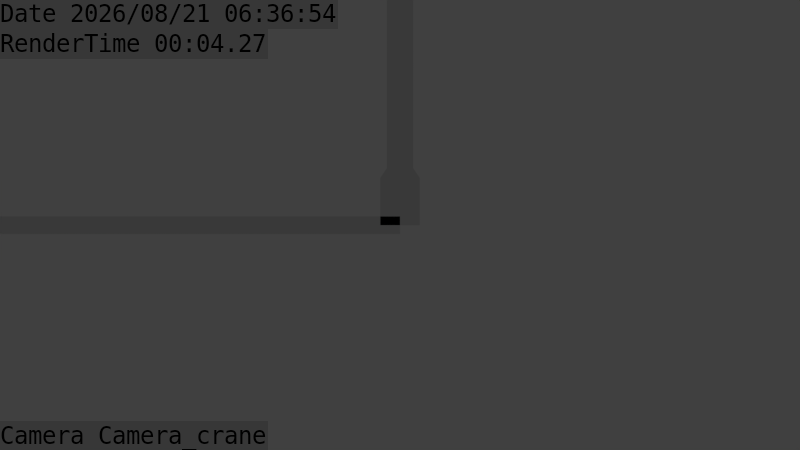 # Source: building_tiles.blend  (saved by Blender 2.73.0; exported with 4.5.12 LTS)
import bpy
from mathutils import Matrix  # noqa: F401  (used for matrix-valued properties, if any)

bpy.ops.wm.read_factory_settings(use_empty=True)
scene = bpy.context.scene
scene.name = 'Scene'

# ---- collections
col_collection_3 = bpy.data.collections.new('Collection 3'); scene.collection.children.link(col_collection_3)
col_collection_6 = bpy.data.collections.new('Collection 6'); scene.collection.children.link(col_collection_6)
col_collection_6.hide_render = True
col_collection_6.hide_viewport = True
col_collection_8 = bpy.data.collections.new('Collection 8'); scene.collection.children.link(col_collection_8)
col_collection_8.hide_render = True
col_collection_8.hide_viewport = True
col_collection_9 = bpy.data.collections.new('Collection 9'); scene.collection.children.link(col_collection_9)
col_collection_9.hide_render = True
col_collection_9.hide_viewport = True
col_collection_12 = bpy.data.collections.new('Collection 12'); scene.collection.children.link(col_collection_12)
col_collection_13 = bpy.data.collections.new('Collection 13'); scene.collection.children.link(col_collection_13)
col_collection_13.hide_render = True
col_collection_13.hide_viewport = True
col_collection_14 = bpy.data.collections.new('Collection 14'); scene.collection.children.link(col_collection_14)
col_collection_14.hide_render = True
col_collection_14.hide_viewport = True
col_collection_15 = bpy.data.collections.new('Collection 15'); scene.collection.children.link(col_collection_15)
col_collection_15.hide_render = True
col_collection_15.hide_viewport = True
col_collection_16 = bpy.data.collections.new('Collection 16'); scene.collection.children.link(col_collection_16)
col_collection_16.hide_render = True
col_collection_16.hide_viewport = True
col_collection_17 = bpy.data.collections.new('Collection 17'); scene.collection.children.link(col_collection_17)
col_collection_17.hide_render = True
col_collection_17.hide_viewport = True

# ---- world
world_world = bpy.data.worlds.new('World'); scene.world = world_world
world_world.color = (0.05088, 0.05088, 0.05088)
world_world.use_sun_shadow = False
world_world.sun_shadow_jitter_overblur = 0.0
world_world.cycles.sampling_method = 'MANUAL'
world_world.cycles.sample_map_resolution = 256

# ---- cameras
cam_camera_dolly = bpy.data.cameras.new('Camera_dolly')
cam_camera_dolly.passepartout_alpha = 0.2
cam_camera_dolly.clip_end = 100.0
cam_camera_dolly.lens = 35.0
cam_camera_dolly.sensor_width = 32.0
cam_camera_dolly.sensor_height = 18.0
cam_camera_dolly.display_size = 2.0
cam_camera_dolly.dof.focus_distance = 0.0
cam_camera_dolly.dof.aperture_fstop = 128.0
cam_camera_crane = bpy.data.cameras.new('Camera_crane')
cam_camera_crane.passepartout_alpha = 0.2
cam_camera_crane.clip_end = 100.0
cam_camera_crane.lens = 35.0
cam_camera_crane.sensor_width = 32.0
cam_camera_crane.sensor_height = 18.0
cam_camera_crane.display_size = 2.0
cam_camera_crane.dof.focus_distance = 12.7
cam_camera_crane.dof.aperture_fstop = 128.0

# ---- lights
light_sun = bpy.data.lights.new('Sun', 'SUN')
light_sun.transmission_factor = 0.0
light_sun.angle = 0.1993
light_sun.energy = 1.0
light_sun.shadow_buffer_clip_start = 0.5
light_sun.shadow_soft_size = 0.1
light_sun.shadow_cascade_max_distance = 1000.0
light_sun.cycles.use_multiple_importance_sampling = False
light_area_002 = bpy.data.lights.new('Area.002', 'AREA')
light_area_002.color = (0.3814, 0.5183, 1.0)
light_area_002.transmission_factor = 0.0
light_area_002.energy = 3927.0
light_area_002.shadow_buffer_clip_start = 0.5
light_area_002.shadow_soft_size = 0.1
light_area_002.shadow_maximum_resolution = 0.006
light_area_002.use_absolute_resolution = True
light_area_002.size = 0.1
light_area_002.size_y = 0.1
light_area_002.cycles.use_multiple_importance_sampling = False
light_area_001 = bpy.data.lights.new('Area.001', 'AREA')
light_area_001.color = (1.0, 0.9154, 0.402)
light_area_001.transmission_factor = 0.0
light_area_001.energy = 2042.0
light_area_001.shadow_buffer_clip_start = 0.5
light_area_001.shadow_soft_size = 0.1
light_area_001.shadow_maximum_resolution = 0.006
light_area_001.use_absolute_resolution = True
light_area_001.size = 0.1
light_area_001.size_y = 0.1
light_area_001.cycles.use_multiple_importance_sampling = False
light_area = bpy.data.lights.new('Area', 'AREA')
light_area.color = (1.0, 0.9154, 0.402)
light_area.transmission_factor = 0.0
light_area.energy = 3927.0
light_area.shadow_buffer_clip_start = 0.5
light_area.shadow_soft_size = 0.1
light_area.shadow_maximum_resolution = 0.006
light_area.use_absolute_resolution = True
light_area.size = 0.1
light_area.size_y = 0.1
light_area.cycles.use_multiple_importance_sampling = False

# ---- meshes
me_cube_005 = bpy.data.meshes.new('Cube.005')
me_cube_005.from_pydata([(-1.0, -1.0, -0.01), (-1.0, 1.0, -0.01), (1.0, 1.0, -0.01), (1.0, -1.0, -0.01), (-1.0, -1.0, 0.01), (-1.0, 1.0, 0.01), (1.0, 1.0, 0.01), (1.0, -1.0, 0.01)], [], [(4, 5, 1, 0), (5, 6, 2, 1), (6, 7, 3, 2), (7, 4, 0, 3), (0, 1, 2, 3), (7, 6, 5, 4)])
_ca = me_cube_005.color_attributes.new('Col', 'BYTE_COLOR', 'CORNER')
_ca.data.foreach_set('color', [1.0, 1.0, 1.0, 1.0, 1.0, 1.0, 1.0, 1.0, 1.0, 1.0, 1.0, 1.0, 1.0, 1.0, 1.0, 1.0, 1.0, 1.0, 1.0, 1.0, 1.0, 1.0, 1.0, 1.0, 1.0, 1.0, 1.0, 1.0, 1.0, 1.0, 1.0, 1.0, 1.0, 1.0, 1.0, 1.0, 1.0, 1.0, 1.0, 1.0, 1.0, 1.0, 1.0, 1.0, 1.0, 1.0, 1.0, 1.0, 1.0, 1.0, 1.0, 1.0, 1.0, 1.0, 1.0, 1.0, 1.0, 1.0, 1.0, 1.0, 1.0, 1.0, 1.0, 1.0, 1.0, 1.0, 1.0, 1.0, 1.0, 1.0, 1.0, 1.0, 1.0, 1.0, 1.0, 1.0, 1.0, 1.0, 1.0, 1.0, 1.0, 1.0, 1.0, 1.0, 1.0, 1.0, 1.0, 1.0, 1.0, 1.0, 1.0, 1.0, 1.0, 1.0, 1.0, 1.0])
me_cube_005.use_remesh_preserve_volume = False
me_cube_005.use_remesh_preserve_attributes = False
me_cube_005.use_mirror_vertex_groups = False
me_cube_005.update()
me_cube_000 = bpy.data.meshes.new('Cube.000')
me_cube_000.from_pydata([(-1.0, -1.0, -0.01), (-1.0, 1.0, -0.01), (1.0, 1.0, -0.01), (1.0, -1.0, -0.01), (-1.0, -1.0, 0.01), (-1.0, 1.0, 0.01), (1.0, 1.0, 0.01), (1.0, -1.0, 0.01)], [], [(4, 5, 1, 0), (5, 6, 2, 1), (6, 7, 3, 2), (7, 4, 0, 3), (0, 1, 2, 3), (7, 6, 5, 4)])
_ca = me_cube_000.color_attributes.new('Col', 'BYTE_COLOR', 'CORNER')
_ca.data.foreach_set('color', [1.0, 1.0, 1.0, 1.0, 1.0, 1.0, 1.0, 1.0, 1.0, 1.0, 1.0, 1.0, 1.0, 1.0, 1.0, 1.0, 1.0, 1.0, 1.0, 1.0, 1.0, 1.0, 1.0, 1.0, 1.0, 1.0, 1.0, 1.0, 1.0, 1.0, 1.0, 1.0, 1.0, 1.0, 1.0, 1.0, 1.0, 1.0, 1.0, 1.0, 1.0, 1.0, 1.0, 1.0, 1.0, 1.0, 1.0, 1.0, 1.0, 1.0, 1.0, 1.0, 1.0, 1.0, 1.0, 1.0, 1.0, 1.0, 1.0, 1.0, 1.0, 1.0, 1.0, 1.0, 1.0, 1.0, 1.0, 1.0, 1.0, 1.0, 1.0, 1.0, 1.0, 1.0, 1.0, 1.0, 1.0, 1.0, 1.0, 1.0, 1.0, 1.0, 1.0, 1.0, 1.0, 1.0, 1.0, 1.0, 1.0, 1.0, 1.0, 1.0, 1.0, 1.0, 1.0, 1.0])
me_cube_000.use_remesh_preserve_volume = False
me_cube_000.use_remesh_preserve_attributes = False
me_cube_000.use_mirror_vertex_groups = False
me_cube_000.update()
me_sphere = bpy.data.meshes.new('Sphere')
me_sphere.from_pydata([(-0.1951, 0.0, 0.9808), (-0.3827, 0.0, 0.9239), (-0.5556, 0.0, 0.8315), (-0.7071, 0.0, 0.7071), (-0.8315, 0.0, 0.5556), (-0.9239, 0.0, 0.3827), (-0.9808, 0.0, 0.1951), (-1.0, 0.0, 7.55e-08), (-0.9808, 0.0, -0.1951), (-0.9239, 0.0, -0.3827), (-0.8315, 0.0, -0.5556), (-0.7071, 0.0, -0.7071), (-0.5556, 0.0, -0.8315), (-0.3827, 0.0, -0.9239), (-0.1951, 0.0, -0.9808), (3.258e-07, 0.0, -1.0), (-0.1802, 0.07466, 0.9808), (-0.3536, 0.1464, 0.9239), (-0.5133, 0.2126, 0.8315), (-0.6533, 0.2706, 0.7071), (-0.7682, 0.3182, 0.5556), (-0.8536, 0.3536, 0.3827), (-0.9061, 0.3753, 0.1951), (-0.9239, 0.3827, 7.55e-08), (-0.9061, 0.3753, -0.1951), (-0.8536, 0.3536, -0.3827), (-0.7682, 0.3182, -0.5556), (-0.6533, 0.2706, -0.7071), (-0.5133, 0.2126, -0.8315), (-0.3536, 0.1464, -0.9239), (-0.1802, 0.07466, -0.9808), (-0.1379, 0.1379, 0.9808), (-0.2706, 0.2706, 0.9239), (-0.3928, 0.3928, 0.8315), (-0.5, 0.5, 0.7071), (-0.5879, 0.5879, 0.5556), (-0.6533, 0.6533, 0.3827), (-0.6935, 0.6935, 0.1951), (-0.7071, 0.7071, 7.55e-08), (-0.6935, 0.6935, -0.1951), (-0.6533, 0.6533, -0.3827), (-0.5879, 0.5879, -0.5556), (-0.5, 0.5, -0.7071), (-0.3928, 0.3928, -0.8315), (-0.2706, 0.2706, -0.9239), (-0.1379, 0.1379, -0.9808), (-0.07466, 0.1802, 0.9808), (-0.1464, 0.3536, 0.9239), (-0.2126, 0.5133, 0.8315), (-0.2706, 0.6533, 0.7071), (-0.3182, 0.7682, 0.5556), (-0.3536, 0.8536, 0.3827), (-0.3753, 0.9061, 0.1951), (-0.3827, 0.9239, 7.55e-08), (-0.3753, 0.9061, -0.1951), (-0.3536, 0.8536, -0.3827), (-0.3182, 0.7682, -0.5556), (-0.2706, 0.6533, -0.7071), (-0.2126, 0.5133, -0.8315), (-0.1464, 0.3536, -0.9239), (-0.07466, 0.1802, -0.9808), (3.452e-07, 0.1951, 0.9808), (3.824e-07, 0.3827, 0.9239), (3.824e-07, 0.5556, 0.8315), (3.973e-07, 0.7071, 0.7071), (4.122e-07, 0.8315, 0.5556), (3.824e-07, 0.9239, 0.3827), (3.824e-07, 0.9808, 0.1951), (4.42e-07, 1.0, 7.55e-08), (3.824e-07, 0.9808, -0.1951), (4.42e-07, 0.9239, -0.3827), (4.122e-07, 0.8315, -0.5556), (3.973e-07, 0.7071, -0.7071), (3.824e-07, 0.5556, -0.8315), (3.973e-07, 0.3827, -0.9239), (3.452e-07, 0.1951, -0.9808), (0.07466, 0.1802, 0.9808), (0.1464, 0.3536, 0.9239), (0.2126, 0.5133, 0.8315), (0.2706, 0.6533, 0.7071), (0.3182, 0.7682, 0.5556), (0.3536, 0.8536, 0.3827), (0.3753, 0.9061, 0.1951), (0.3827, 0.9239, 7.55e-08), (0.3753, 0.9061, -0.1951), (0.3536, 0.8536, -0.3827), (0.3182, 0.7682, -0.5556), (0.2706, 0.6533, -0.7071), (0.2126, 0.5133, -0.8315), (0.1464, 0.3536, -0.9239), (0.07466, 0.1802, -0.9808), (0.138, 0.1379, 0.9808), (0.2706, 0.2706, 0.9239), (0.3928, 0.3928, 0.8315), (0.5, 0.5, 0.7071), (0.5879, 0.5879, 0.5556), (0.6533, 0.6533, 0.3827), (0.6935, 0.6935, 0.1951), (0.7071, 0.7071, 7.55e-08), (0.6935, 0.6935, -0.1951), (0.6533, 0.6533, -0.3827), (0.5879, 0.5879, -0.5556), (0.5, 0.5, -0.7071), (0.3928, 0.3928, -0.8315), (0.2706, 0.2706, -0.9239), (0.138, 0.1379, -0.9808), (0.1802, 0.07466, 0.9808), (0.3536, 0.1464, 0.9239), (0.5133, 0.2126, 0.8315), (0.6533, 0.2706, 0.7071), (0.7682, 0.3182, 0.5556), (0.8536, 0.3536, 0.3827), (0.9061, 0.3753, 0.1951), (0.9239, 0.3827, 7.55e-08), (0.9061, 0.3753, -0.1951), (0.8536, 0.3536, -0.3827), (0.7682, 0.3182, -0.5556), (0.6533, 0.2706, -0.7071), (0.5133, 0.2126, -0.8315), (0.3536, 0.1464, -0.9239), (0.1802, 0.07466, -0.9808), (0.1951, -6.902e-08, 0.9808), (0.3827, -1.137e-07, 0.9239), (0.5556, -1.435e-07, 0.8315), (0.7071, -8.392e-08, 0.7071), (0.8315, -2.329e-07, 0.5556), (0.9239, -2.031e-07, 0.3827), (0.9808, -1.435e-07, 0.1951), (1.0, -2.329e-07, 7.55e-08), (0.9808, -1.435e-07, -0.1951), (0.9239, -2.627e-07, -0.3827), (0.8315, -2.329e-07, -0.5556), (0.7071, -8.392e-08, -0.7071), (0.5556, -1.584e-07, -0.8315), (0.3827, -1.733e-07, -0.9239), (0.1951, -5.412e-08, -0.9808), (0.1802, -0.07466, 0.9808), (0.3536, -0.1464, 0.9239), (0.5133, -0.2126, 0.8315), (0.6533, -0.2706, 0.7071), (0.7682, -0.3182, 0.5556), (0.8536, -0.3536, 0.3827), (0.9061, -0.3753, 0.1951), (0.9239, -0.3827, 7.55e-08), (0.9061, -0.3753, -0.1951), (0.8536, -0.3536, -0.3827), (0.7682, -0.3182, -0.5556), (0.6533, -0.2706, -0.7071), (0.5133, -0.2126, -0.8315), (0.3536, -0.1464, -0.9239), (0.1802, -0.07466, -0.9808), (0.138, -0.1379, 0.9808), (0.2706, -0.2706, 0.9239), (0.3928, -0.3928, 0.8315), (0.5, -0.5, 0.7071), (0.5879, -0.5879, 0.5556), (0.6533, -0.6533, 0.3827), (0.6935, -0.6935, 0.1951), (0.7071, -0.7071, 7.55e-08), (0.6935, -0.6935, -0.1951), (0.6533, -0.6533, -0.3827), (0.5879, -0.5879, -0.5556), (0.5, -0.5, -0.7071), (0.3928, -0.3928, -0.8315), (0.2706, -0.2706, -0.9239), (0.138, -0.1379, -0.9808), (0.07466, -0.1802, 0.9808), (0.1464, -0.3536, 0.9239), (0.2126, -0.5133, 0.8315), (0.2706, -0.6533, 0.7071), (0.3182, -0.7682, 0.5556), (0.3536, -0.8536, 0.3827), (0.3753, -0.9061, 0.1951), (0.3827, -0.9239, 7.55e-08), (0.3753, -0.9061, -0.1951), (0.3536, -0.8536, -0.3827), (0.3182, -0.7682, -0.5556), (0.2706, -0.6533, -0.7071), (0.2126, -0.5133, -0.8315), (0.1464, -0.3536, -0.9239), (0.07466, -0.1802, -0.9808), (2.409e-07, -0.1951, 0.9808), (1.738e-07, -0.3827, 0.9239), (6.951e-08, -0.5556, 0.8315), (8.441e-08, -0.7071, 0.7071), (-9.441e-08, -0.8315, 0.5556), (-3.48e-08, -0.9239, 0.3827), (5.461e-08, -0.9808, 0.1951), (-6.46e-08, -1.0, 7.55e-08), (5.461e-08, -0.9808, -0.1951), (-6.46e-08, -0.9239, -0.3827), (-9.441e-08, -0.8315, -0.5556), (8.441e-08, -0.7071, -0.7071), (6.951e-08, -0.5556, -0.8315), (9.931e-08, -0.3827, -0.9239), (2.632e-07, -0.1951, -0.9808), (2.011e-07, -3.01e-07, 1.0), (-0.07466, -0.1802, 0.9808), (-0.1464, -0.3536, 0.9239), (-0.2126, -0.5133, 0.8315), (-0.2706, -0.6533, 0.7071), (-0.3182, -0.7682, 0.5556), (-0.3536, -0.8536, 0.3827), (-0.3753, -0.9061, 0.1951), (-0.3827, -0.9239, 7.55e-08), (-0.3753, -0.9061, -0.1951), (-0.3536, -0.8536, -0.3827), (-0.3182, -0.7682, -0.5556), (-0.2706, -0.6533, -0.7071), (-0.2126, -0.5133, -0.8315), (-0.1464, -0.3536, -0.9239), (-0.07466, -0.1802, -0.9808), (-0.1379, -0.1379, 0.9808), (-0.2706, -0.2706, 0.9239), (-0.3928, -0.3928, 0.8315), (-0.5, -0.5, 0.7071), (-0.5879, -0.5879, 0.5556), (-0.6533, -0.6533, 0.3827), (-0.6935, -0.6935, 0.1951), (-0.7071, -0.7071, 7.55e-08), (-0.6935, -0.6935, -0.1951), (-0.6533, -0.6533, -0.3827), (-0.5879, -0.5879, -0.5556), (-0.5, -0.5, -0.7071), (-0.3928, -0.3928, -0.8315), (-0.2706, -0.2706, -0.9239), (-0.1379, -0.1379, -0.9808), (-0.1802, -0.07466, 0.9808), (-0.3536, -0.1464, 0.9239), (-0.5133, -0.2126, 0.8315), (-0.6533, -0.2706, 0.7071), (-0.7682, -0.3182, 0.5556), (-0.8536, -0.3536, 0.3827), (-0.9061, -0.3753, 0.1951), (-0.9239, -0.3827, 7.55e-08), (-0.9061, -0.3753, -0.1951), (-0.8536, -0.3536, -0.3827), (-0.7682, -0.3182, -0.5556), (-0.6533, -0.2706, -0.7071), (-0.5133, -0.2126, -0.8315), (-0.3536, -0.1464, -0.9239), (-0.1802, -0.07466, -0.9808)], [], [(6, 5, 21, 22), (4, 3, 19, 20), (2, 1, 17, 18), (13, 12, 28, 29), (11, 10, 26, 27), (9, 8, 24, 25), (7, 6, 22, 23), (5, 4, 20, 21), (3, 2, 18, 19), (14, 13, 29, 30), (1, 0, 16, 17), (12, 11, 27, 28), (10, 9, 25, 26), (8, 7, 23, 24), (17, 16, 31, 32), (28, 27, 42, 43), (26, 25, 40, 41), (24, 23, 38, 39), (22, 21, 36, 37), (20, 19, 34, 35), (18, 17, 32, 33), (29, 28, 43, 44), (27, 26, 41, 42), (25, 24, 39, 40), (23, 22, 37, 38), (21, 20, 35, 36), (19, 18, 33, 34), (30, 29, 44, 45), (32, 31, 46, 47), (43, 42, 57, 58), (41, 40, 55, 56), (39, 38, 53, 54), (37, 36, 51, 52), (35, 34, 49, 50), (33, 32, 47, 48), (44, 43, 58, 59), (42, 41, 56, 57), (40, 39, 54, 55), (38, 37, 52, 53), (36, 35, 50, 51), (34, 33, 48, 49), (45, 44, 59, 60), (47, 46, 61, 62), (58, 57, 72, 73), (56, 55, 70, 71), (54, 53, 68, 69), (52, 51, 66, 67), (50, 49, 64, 65), (48, 47, 62, 63), (59, 58, 73, 74), (57, 56, 71, 72), (55, 54, 69, 70), (53, 52, 67, 68), (51, 50, 65, 66), (49, 48, 63, 64), (60, 59, 74, 75), (62, 61, 76, 77), (73, 72, 87, 88), (71, 70, 85, 86), (69, 68, 83, 84), (67, 66, 81, 82), (65, 64, 79, 80), (63, 62, 77, 78), (74, 73, 88, 89), (72, 71, 86, 87), (70, 69, 84, 85), (68, 67, 82, 83), (66, 65, 80, 81), (64, 63, 78, 79), (75, 74, 89, 90), (77, 76, 91, 92), (88, 87, 102, 103), (86, 85, 100, 101), (84, 83, 98, 99), (82, 81, 96, 97), (80, 79, 94, 95), (78, 77, 92, 93), (89, 88, 103, 104), (87, 86, 101, 102), (85, 84, 99, 100), (83, 82, 97, 98), (81, 80, 95, 96), (79, 78, 93, 94), (90, 89, 104, 105), (92, 91, 106, 107), (103, 102, 117, 118), (101, 100, 115, 116), (99, 98, 113, 114), (97, 96, 111, 112), (95, 94, 109, 110), (93, 92, 107, 108), (104, 103, 118, 119), (102, 101, 116, 117), (100, 99, 114, 115), (98, 97, 112, 113), (96, 95, 110, 111), (94, 93, 108, 109), (105, 104, 119, 120), (107, 106, 121, 122), (118, 117, 132, 133), (116, 115, 130, 131), (114, 113, 128, 129), (112, 111, 126, 127), (110, 109, 124, 125), (108, 107, 122, 123), (119, 118, 133, 134), (117, 116, 131, 132), (115, 114, 129, 130), (113, 112, 127, 128), (111, 110, 125, 126), (109, 108, 123, 124), (120, 119, 134, 135), (122, 121, 136, 137), (133, 132, 147, 148), (131, 130, 145, 146), (129, 128, 143, 144), (127, 126, 141, 142), (125, 124, 139, 140), (123, 122, 137, 138), (134, 133, 148, 149), (132, 131, 146, 147), (130, 129, 144, 145), (128, 127, 142, 143), (126, 125, 140, 141), (124, 123, 138, 139), (135, 134, 149, 150), (137, 136, 151, 152), (148, 147, 162, 163), (146, 145, 160, 161), (144, 143, 158, 159), (142, 141, 156, 157), (140, 139, 154, 155), (138, 137, 152, 153), (149, 148, 163, 164), (147, 146, 161, 162), (145, 144, 159, 160), (143, 142, 157, 158), (141, 140, 155, 156), (139, 138, 153, 154), (150, 149, 164, 165), (152, 151, 166, 167), (163, 162, 177, 178), (161, 160, 175, 176), (159, 158, 173, 174), (157, 156, 171, 172), (155, 154, 169, 170), (153, 152, 167, 168), (164, 163, 178, 179), (162, 161, 176, 177), (160, 159, 174, 175), (158, 157, 172, 173), (156, 155, 170, 171), (154, 153, 168, 169), (165, 164, 179, 180), (167, 166, 181, 182), (178, 177, 192, 193), (176, 175, 190, 191), (174, 173, 188, 189), (172, 171, 186, 187), (170, 169, 184, 185), (168, 167, 182, 183), (179, 178, 193, 194), (177, 176, 191, 192), (175, 174, 189, 190), (173, 172, 187, 188), (171, 170, 185, 186), (169, 168, 183, 184), (180, 179, 194, 195), (182, 181, 197, 198), (193, 192, 208, 209), (191, 190, 206, 207), (189, 188, 204, 205), (187, 186, 202, 203), (185, 184, 200, 201), (183, 182, 198, 199), (194, 193, 209, 210), (192, 191, 207, 208), (190, 189, 205, 206), (188, 187, 203, 204), (186, 185, 201, 202), (184, 183, 199, 200), (195, 194, 210, 211), (198, 197, 212, 213), (209, 208, 223, 224), (207, 206, 221, 222), (205, 204, 219, 220), (203, 202, 217, 218), (201, 200, 215, 216), (199, 198, 213, 214), (210, 209, 224, 225), (208, 207, 222, 223), (206, 205, 220, 221), (204, 203, 218, 219), (202, 201, 216, 217), (200, 199, 214, 215), (211, 210, 225, 226), (213, 212, 227, 228), (224, 223, 238, 239), (222, 221, 236, 237), (220, 219, 234, 235), (218, 217, 232, 233), (216, 215, 230, 231), (214, 213, 228, 229), (225, 224, 239, 240), (223, 222, 237, 238), (221, 220, 235, 236), (219, 218, 233, 234), (217, 216, 231, 232), (215, 214, 229, 230), (226, 225, 240, 241), (15, 14, 30), (0, 196, 16), (15, 30, 45), (16, 196, 31), (15, 45, 60), (31, 196, 46), (15, 60, 75), (46, 196, 61), (15, 75, 90), (61, 196, 76), (15, 90, 105), (76, 196, 91), (15, 105, 120), (91, 196, 106), (15, 120, 135), (106, 196, 121), (15, 135, 150), (121, 196, 136), (15, 150, 165), (136, 196, 151), (15, 165, 180), (151, 196, 166), (15, 180, 195), (166, 196, 181), (15, 195, 211), (181, 196, 197), (15, 211, 226), (197, 196, 212), (15, 226, 241), (212, 196, 227), (228, 227, 0, 1), (239, 238, 11, 12), (237, 236, 9, 10), (235, 234, 7, 8), (233, 232, 5, 6), (231, 230, 3, 4), (15, 241, 14), (229, 228, 1, 2), (240, 239, 12, 13), (227, 196, 0), (238, 237, 10, 11), (236, 235, 8, 9), (234, 233, 6, 7), (232, 231, 4, 5), (230, 229, 2, 3), (241, 240, 13, 14)])
me_sphere.polygons.foreach_set('use_smooth', [True] * 256)
me_sphere.use_remesh_preserve_volume = False
me_sphere.use_remesh_preserve_attributes = False
me_sphere.use_mirror_vertex_groups = False
me_sphere.update()
me_cube = bpy.data.meshes.new('Cube')
me_cube.from_pydata([(-1.0, -0.2371, -1.0), (-1.0, 1.763, -1.0), (1.0, 1.763, -1.0), (1.0, -0.2371, -1.0), (-1.0, -0.2371, 1.0), (-1.0, 1.763, 1.0), (1.0, 1.763, 1.0), (1.0, -0.2371, 1.0), (0.0, 1.763, 1.0), (0.0, 1.763, -1.0), (0.0, -0.2371, 1.0), (0.0, -0.2371, -1.0), (-1.0, -0.2371, 0.0), (-1.0, 1.763, 0.0), (1.0, 1.763, 0.0), (1.0, -0.2371, 0.0), (0.0, -0.2371, 0.0), (0.0, 1.763, 0.0)], [], [(12, 13, 1, 0), (17, 14, 2, 9), (14, 15, 3, 2), (16, 12, 0, 11), (11, 9, 2, 3), (10, 8, 5, 4), (7, 6, 8, 10), (0, 1, 9, 11), (15, 16, 11, 3), (13, 17, 9, 1), (5, 8, 17, 13), (7, 10, 16, 15), (10, 4, 12, 16), (6, 7, 15, 14), (8, 6, 14, 17), (4, 5, 13, 12)])
me_cube.use_remesh_preserve_volume = False
me_cube.use_remesh_preserve_attributes = False
me_cube.use_mirror_vertex_groups = False
me_cube.update()
me_suzanne = bpy.data.meshes.new('Suzanne')
me_suzanne.from_pydata([(0.4375, -0.7656, 0.1641), (-0.4375, -0.7656, 0.1641), (0.5, -0.6875, 0.09375), (-0.5, -0.6875, 0.09375), (0.5469, -0.5781, 0.05469), (-0.5469, -0.5781, 0.05469), (0.3516, -0.6172, -0.02344), (-0.3516, -0.6172, -0.02344), (0.3516, -0.7188, 0.03125), (-0.3516, -0.7188, 0.03125), (0.3516, -0.7812, 0.1328), (-0.3516, -0.7812, 0.1328), (0.2734, -0.7969, 0.1641), (-0.2734, -0.7969, 0.1641), (0.2031, -0.7422, 0.09375), (-0.2031, -0.7422, 0.09375), (0.1562, -0.6484, 0.05469), (-0.1562, -0.6484, 0.05469), (0.07812, -0.6562, 0.2422), (-0.07812, -0.6562, 0.2422), (0.1406, -0.7422, 0.2422), (-0.1406, -0.7422, 0.2422), (0.2422, -0.7969, 0.2422), (-0.2422, -0.7969, 0.2422), (0.2734, -0.7969, 0.3281), (-0.2734, -0.7969, 0.3281), (0.2031, -0.7422, 0.3906), (-0.2031, -0.7422, 0.3906), (0.1562, -0.6484, 0.4375), (-0.1562, -0.6484, 0.4375), (0.3516, -0.6172, 0.5156), (-0.3516, -0.6172, 0.5156), (0.3516, -0.7188, 0.4531), (-0.3516, -0.7188, 0.4531), (0.3516, -0.7812, 0.3594), (-0.3516, -0.7812, 0.3594), (0.4375, -0.7656, 0.3281), (-0.4375, -0.7656, 0.3281), (0.5, -0.6875, 0.3906), (-0.5, -0.6875, 0.3906), (0.5469, -0.5781, 0.4375), (-0.5469, -0.5781, 0.4375), (0.625, -0.5625, 0.2422), (-0.625, -0.5625, 0.2422), (0.5625, -0.6719, 0.2422), (-0.5625, -0.6719, 0.2422), (0.4688, -0.7578, 0.2422), (-0.4688, -0.7578, 0.2422), (0.4766, -0.7734, 0.2422), (-0.4766, -0.7734, 0.2422), (0.4453, -0.7812, 0.3359), (-0.4453, -0.7812, 0.3359), (0.3516, -0.8047, 0.375), (-0.3516, -0.8047, 0.375), (0.2656, -0.8203, 0.3359), (-0.2656, -0.8203, 0.3359), (0.2266, -0.8203, 0.2422), (-0.2266, -0.8203, 0.2422), (0.2656, -0.8203, 0.1562), (-0.2656, -0.8203, 0.1562), (0.3516, -0.8281, 0.2422), (-0.3516, -0.8281, 0.2422), (0.3516, -0.8047, 0.1172), (-0.3516, -0.8047, 0.1172), (0.4453, -0.7812, 0.1562), (-0.4453, -0.7812, 0.1562), (0.0, -0.7422, 0.4297), (0.0, -0.8203, 0.3516), (0.0, -0.7344, -0.6797), (0.0, -0.7812, -0.3203), (0.0, -0.7969, -0.1875), (0.0, -0.7188, -0.7734), (0.0, -0.6016, 0.4062), (0.0, -0.5703, 0.5703), (0.0, 0.5469, 0.8984), (0.0, 0.8516, 0.5625), (0.0, 0.8281, 0.07031), (0.0, 0.3516, -0.3828), (0.2031, -0.5625, -0.1875), (-0.2031, -0.5625, -0.1875), (0.3125, -0.5703, -0.4375), (-0.3125, -0.5703, -0.4375), (0.3516, -0.5703, -0.6953), (-0.3516, -0.5703, -0.6953), (0.3672, -0.5312, -0.8906), (-0.3672, -0.5312, -0.8906), (0.3281, -0.5234, -0.9453), (-0.3281, -0.5234, -0.9453), (0.1797, -0.5547, -0.9688), (-0.1797, -0.5547, -0.9688), (0.0, -0.5781, -0.9844), (0.4375, -0.5312, -0.1406), (-0.4375, -0.5312, -0.1406), (0.6328, -0.5391, -0.03906), (-0.6328, -0.5391, -0.03906), (0.8281, -0.4453, 0.1484), (-0.8281, -0.4453, 0.1484), (0.8594, -0.5938, 0.4297), (-0.8594, -0.5938, 0.4297), (0.7109, -0.625, 0.4844), (-0.7109, -0.625, 0.4844), (0.4922, -0.6875, 0.6016), (-0.4922, -0.6875, 0.6016), (0.3203, -0.7344, 0.7578), (-0.3203, -0.7344, 0.7578), (0.1562, -0.7578, 0.7188), (-0.1562, -0.7578, 0.7188), (0.0625, -0.75, 0.4922), (-0.0625, -0.75, 0.4922), (0.1641, -0.7734, 0.4141), (-0.1641, -0.7734, 0.4141), (0.125, -0.7656, 0.3047), (-0.125, -0.7656, 0.3047), (0.2031, -0.7422, 0.09375), (-0.2031, -0.7422, 0.09375), (0.375, -0.7031, 0.01562), (-0.375, -0.7031, 0.01562), (0.4922, -0.6719, 0.0625), (-0.4922, -0.6719, 0.0625), (0.625, -0.6484, 0.1875), (-0.625, -0.6484, 0.1875), (0.6406, -0.6484, 0.2969), (-0.6406, -0.6484, 0.2969), (0.6016, -0.6641, 0.375), (-0.6016, -0.6641, 0.375), (0.4297, -0.7188, 0.4375), (-0.4297, -0.7188, 0.4375), (0.25, -0.7578, 0.4688), (-0.25, -0.7578, 0.4688), (0.0, -0.7344, -0.7656), (0.1094, -0.7344, -0.7188), (-0.1094, -0.7344, -0.7188), (0.1172, -0.7109, -0.8359), (-0.1172, -0.7109, -0.8359), (0.0625, -0.6953, -0.8828), (-0.0625, -0.6953, -0.8828), (0.0, -0.6875, -0.8906), (0.0, -0.75, -0.1953), (0.0, -0.7422, -0.1406), (0.1016, -0.7422, -0.1484), (-0.1016, -0.7422, -0.1484), (0.125, -0.75, -0.2266), (-0.125, -0.75, -0.2266), (0.08594, -0.7422, -0.2891), (-0.08594, -0.7422, -0.2891), (0.3984, -0.6719, -0.04688), (-0.3984, -0.6719, -0.04688), (0.6172, -0.625, 0.05469), (-0.6172, -0.625, 0.05469), (0.7266, -0.6016, 0.2031), (-0.7266, -0.6016, 0.2031), (0.7422, -0.6562, 0.375), (-0.7422, -0.6562, 0.375), (0.6875, -0.7266, 0.4141), (-0.6875, -0.7266, 0.4141), (0.4375, -0.7969, 0.5469), (-0.4375, -0.7969, 0.5469), (0.3125, -0.8359, 0.6406), (-0.3125, -0.8359, 0.6406), (0.2031, -0.8516, 0.6172), (-0.2031, -0.8516, 0.6172), (0.1016, -0.8438, 0.4297), (-0.1016, -0.8438, 0.4297), (0.125, -0.8125, -0.1016), (-0.125, -0.8125, -0.1016), (0.2109, -0.7109, -0.4453), (-0.2109, -0.7109, -0.4453), (0.25, -0.6875, -0.7031), (-0.25, -0.6875, -0.7031), (0.2656, -0.6641, -0.8203), (-0.2656, -0.6641, -0.8203), (0.2344, -0.6328, -0.9141), (-0.2344, -0.6328, -0.9141), (0.1641, -0.6328, -0.9297), (-0.1641, -0.6328, -0.9297), (0.0, -0.6406, -0.9453), (0.0, -0.7266, 0.04688), (0.0, -0.7656, 0.2109), (0.3281, -0.7422, 0.4766), (-0.3281, -0.7422, 0.4766), (0.1641, -0.75, 0.1406), (-0.1641, -0.75, 0.1406), (0.1328, -0.7578, 0.2109), (-0.1328, -0.7578, 0.2109), (0.1172, -0.7344, -0.6875), (-0.1172, -0.7344, -0.6875), (0.07812, -0.75, -0.4453), (-0.07812, -0.75, -0.4453), (0.0, -0.75, -0.4453), (0.0, -0.7422, -0.3281), (0.09375, -0.7812, -0.2734), (-0.09375, -0.7812, -0.2734), (0.1328, -0.7969, -0.2266), (-0.1328, -0.7969, -0.2266), (0.1094, -0.7812, -0.1328), (-0.1094, -0.7812, -0.1328), (0.03906, -0.7812, -0.125), (-0.03906, -0.7812, -0.125), (0.0, -0.8281, -0.2031), (0.04688, -0.8125, -0.1484), (-0.04688, -0.8125, -0.1484), (0.09375, -0.8125, -0.1562), (-0.09375, -0.8125, -0.1562), (0.1094, -0.8281, -0.2266), (-0.1094, -0.8281, -0.2266), (0.07812, -0.8047, -0.25), (-0.07812, -0.8047, -0.25), (0.0, -0.8047, -0.2891), (0.2578, -0.5547, -0.3125), (-0.2578, -0.5547, -0.3125), (0.1641, -0.7109, -0.2422), (-0.1641, -0.7109, -0.2422), (0.1797, -0.7109, -0.3125), (-0.1797, -0.7109, -0.3125), (0.2344, -0.5547, -0.25), (-0.2344, -0.5547, -0.25), (0.0, -0.6875, -0.875), (0.04688, -0.6875, -0.8672), (-0.04688, -0.6875, -0.8672), (0.09375, -0.7109, -0.8203), (-0.09375, -0.7109, -0.8203), (0.09375, -0.7266, -0.7422), (-0.09375, -0.7266, -0.7422), (0.0, -0.6562, -0.7812), (0.09375, -0.6641, -0.75), (-0.09375, -0.6641, -0.75), (0.09375, -0.6406, -0.8125), (-0.09375, -0.6406, -0.8125), (0.04688, -0.6328, -0.8516), (-0.04688, -0.6328, -0.8516), (0.0, -0.6328, -0.8594), (0.1719, -0.7812, 0.2188), (-0.1719, -0.7812, 0.2188), (0.1875, -0.7734, 0.1562), (-0.1875, -0.7734, 0.1562), (0.3359, -0.7578, 0.4297), (-0.3359, -0.7578, 0.4297), (0.2734, -0.7734, 0.4219), (-0.2734, -0.7734, 0.4219), (0.4219, -0.7734, 0.3984), (-0.4219, -0.7734, 0.3984), (0.5625, -0.6953, 0.3516), (-0.5625, -0.6953, 0.3516), (0.5859, -0.6875, 0.2891), (-0.5859, -0.6875, 0.2891), (0.5781, -0.6797, 0.1953), (-0.5781, -0.6797, 0.1953), (0.4766, -0.7188, 0.1016), (-0.4766, -0.7188, 0.1016), (0.375, -0.7422, 0.0625), (-0.375, -0.7422, 0.0625), (0.2266, -0.7812, 0.1094), (-0.2266, -0.7812, 0.1094), (0.1797, -0.7812, 0.2969), (-0.1797, -0.7812, 0.2969), (0.2109, -0.7812, 0.375), (-0.2109, -0.7812, 0.375), (0.2344, -0.7578, 0.3594), (-0.2344, -0.7578, 0.3594), (0.1953, -0.7578, 0.2969), (-0.1953, -0.7578, 0.2969), (0.2422, -0.7578, 0.125), (-0.2422, -0.7578, 0.125), (0.375, -0.7266, 0.08594), (-0.375, -0.7266, 0.08594), (0.4609, -0.7031, 0.1172), (-0.4609, -0.7031, 0.1172), (0.5469, -0.6719, 0.2109), (-0.5469, -0.6719, 0.2109), (0.5547, -0.6719, 0.2812), (-0.5547, -0.6719, 0.2812), (0.5312, -0.6797, 0.3359), (-0.5312, -0.6797, 0.3359), (0.4141, -0.75, 0.3906), (-0.4141, -0.75, 0.3906), (0.2812, -0.7656, 0.3984), (-0.2812, -0.7656, 0.3984), (0.3359, -0.75, 0.4062), (-0.3359, -0.75, 0.4062), (0.2031, -0.75, 0.1719), (-0.2031, -0.75, 0.1719), (0.1953, -0.75, 0.2266), (-0.1953, -0.75, 0.2266), (0.1094, -0.6094, 0.4609), (-0.1094, -0.6094, 0.4609), (0.1953, -0.6172, 0.6641), (-0.1953, -0.6172, 0.6641), (0.3359, -0.5938, 0.6875), (-0.3359, -0.5938, 0.6875), (0.4844, -0.5547, 0.5547), (-0.4844, -0.5547, 0.5547), (0.6797, -0.4922, 0.4531), (-0.6797, -0.4922, 0.4531), (0.7969, -0.4609, 0.4062), (-0.7969, -0.4609, 0.4062), (0.7734, -0.375, 0.1641), (-0.7734, -0.375, 0.1641), (0.6016, -0.4141, 0.0), (-0.6016, -0.4141, 0.0), (0.4375, -0.4688, -0.09375), (-0.4375, -0.4688, -0.09375), (0.0, -0.2891, 0.8984), (0.0, 0.07812, 0.9844), (0.0, 0.6719, -0.1953), (0.0, -0.1875, -0.4609), (0.0, -0.4609, -0.9766), (0.0, -0.3438, -0.8047), (0.0, -0.3203, -0.5703), (0.0, -0.2812, -0.4844), (0.8516, -0.05469, 0.2344), (-0.8516, -0.05469, 0.2344), (0.8594, 0.04688, 0.3203), (-0.8594, 0.04688, 0.3203), (0.7734, 0.4375, 0.2656), (-0.7734, 0.4375, 0.2656), (0.4609, 0.7031, 0.4375), (-0.4609, 0.7031, 0.4375), (0.7344, -0.07031, -0.04688), (-0.7344, -0.07031, -0.04688), (0.5938, 0.1641, -0.125), (-0.5938, 0.1641, -0.125), (0.6406, 0.4297, -0.007812), (-0.6406, 0.4297, -0.007812), (0.3359, 0.6641, 0.05469), (-0.3359, 0.6641, 0.05469), (0.2344, -0.4062, -0.3516), (-0.2344, -0.4062, -0.3516), (0.1797, -0.2578, -0.4141), (-0.1797, -0.2578, -0.4141), (0.2891, -0.3828, -0.7109), (-0.2891, -0.3828, -0.7109), (0.25, -0.3906, -0.5), (-0.25, -0.3906, -0.5), (0.3281, -0.3984, -0.9141), (-0.3281, -0.3984, -0.9141), (0.1406, -0.3672, -0.7578), (-0.1406, -0.3672, -0.7578), (0.125, -0.3594, -0.5391), (-0.125, -0.3594, -0.5391), (0.1641, -0.4375, -0.9453), (-0.1641, -0.4375, -0.9453), (0.2188, -0.4297, -0.2812), (-0.2188, -0.4297, -0.2812), (0.2109, -0.4688, -0.2266), (-0.2109, -0.4688, -0.2266), (0.2031, -0.5, -0.1719), (-0.2031, -0.5, -0.1719), (0.2109, -0.1641, -0.3906), (-0.2109, -0.1641, -0.3906), (0.2969, 0.2656, -0.3125), (-0.2969, 0.2656, -0.3125), (0.3438, 0.5391, -0.1484), (-0.3438, 0.5391, -0.1484), (0.4531, 0.3828, 0.8672), (-0.4531, 0.3828, 0.8672), (0.4531, 0.07031, 0.9297), (-0.4531, 0.07031, 0.9297), (0.4531, -0.2344, 0.8516), (-0.4531, -0.2344, 0.8516), (0.4609, -0.4297, 0.5234), (-0.4609, -0.4297, 0.5234), (0.7266, -0.3359, 0.4062), (-0.7266, -0.3359, 0.4062), (0.6328, -0.2812, 0.4531), (-0.6328, -0.2812, 0.4531), (0.6406, -0.05469, 0.7031), (-0.6406, -0.05469, 0.7031), (0.7969, -0.125, 0.5625), (-0.7969, -0.125, 0.5625), (0.7969, 0.1172, 0.6172), (-0.7969, 0.1172, 0.6172), (0.6406, 0.1953, 0.75), (-0.6406, 0.1953, 0.75), (0.6406, 0.4453, 0.6797), (-0.6406, 0.4453, 0.6797), (0.7969, 0.3594, 0.5391), (-0.7969, 0.3594, 0.5391), (0.6172, 0.5859, 0.3281), (-0.6172, 0.5859, 0.3281), (0.4844, 0.5469, 0.02344), (-0.4844, 0.5469, 0.02344), (0.8203, 0.2031, 0.3281), (-0.8203, 0.2031, 0.3281), (0.4062, -0.1484, -0.1719), (-0.4062, -0.1484, -0.1719), (0.4297, 0.2109, -0.1953), (-0.4297, 0.2109, -0.1953), (0.8906, 0.2344, 0.4062), (-0.8906, 0.2344, 0.4062), (0.7734, 0.125, -0.1406), (-0.7734, 0.125, -0.1406), (1.039, 0.3281, -0.1016), (-1.039, 0.3281, -0.1016), (1.281, 0.4297, 0.05469), (-1.281, 0.4297, 0.05469), (1.352, 0.4219, 0.3203), (-1.352, 0.4219, 0.3203), (1.234, 0.4219, 0.5078), (-1.234, 0.4219, 0.5078), (1.023, 0.3125, 0.4766), (-1.023, 0.3125, 0.4766), (1.016, 0.2891, 0.4141), (-1.016, 0.2891, 0.4141), (1.188, 0.3906, 0.4375), (-1.188, 0.3906, 0.4375), (1.266, 0.4062, 0.2891), (-1.266, 0.4062, 0.2891), (1.211, 0.4062, 0.07812), (-1.211, 0.4062, 0.07812), (1.031, 0.3047, -0.03906), (-1.031, 0.3047, -0.03906), (0.8281, 0.1328, -0.07031), (-0.8281, 0.1328, -0.07031), (0.9219, 0.2188, 0.3594), (-0.9219, 0.2188, 0.3594), (0.9453, 0.2891, 0.3047), (-0.9453, 0.2891, 0.3047), (0.8828, 0.2109, -0.02344), (-0.8828, 0.2109, -0.02344), (1.039, 0.3672, 0.0), (-1.039, 0.3672, 0.0), (1.188, 0.4453, 0.09375), (-1.188, 0.4453, 0.09375), (1.234, 0.4453, 0.25), (-1.234, 0.4453, 0.25), (1.172, 0.4375, 0.3594), (-1.172, 0.4375, 0.3594), (1.023, 0.3594, 0.3438), (-1.023, 0.3594, 0.3438), (0.8438, 0.2109, 0.2891), (-0.8438, 0.2109, 0.2891), (0.8359, 0.2734, 0.1719), (-0.8359, 0.2734, 0.1719), (0.7578, 0.2734, 0.09375), (-0.7578, 0.2734, 0.09375), (0.8203, 0.2734, 0.08594), (-0.8203, 0.2734, 0.08594), (0.8438, 0.2734, 0.01562), (-0.8438, 0.2734, 0.01562), (0.8125, 0.2734, -0.01562), (-0.8125, 0.2734, -0.01562), (0.7266, 0.07031, 0.0), (-0.7266, 0.07031, 0.0), (0.7188, 0.1719, -0.02344), (-0.7188, 0.1719, -0.02344), (0.7188, 0.1875, 0.03906), (-0.7188, 0.1875, 0.03906), (0.7969, 0.2109, 0.2031), (-0.7969, 0.2109, 0.2031), (0.8906, 0.2656, 0.2422), (-0.8906, 0.2656, 0.2422), (0.8906, 0.3203, 0.2344), (-0.8906, 0.3203, 0.2344), (0.8125, 0.3203, -0.01562), (-0.8125, 0.3203, -0.01562), (0.8516, 0.3203, 0.01562), (-0.8516, 0.3203, 0.01562), (0.8281, 0.3203, 0.07812), (-0.8281, 0.3203, 0.07812), (0.7656, 0.3203, 0.09375), (-0.7656, 0.3203, 0.09375), (0.8438, 0.3203, 0.1719), (-0.8438, 0.3203, 0.1719), (1.039, 0.4141, 0.3281), (-1.039, 0.4141, 0.3281), (1.188, 0.4844, 0.3438), (-1.188, 0.4844, 0.3438), (1.258, 0.4922, 0.2422), (-1.258, 0.4922, 0.2422), (1.211, 0.4844, 0.08594), (-1.211, 0.4844, 0.08594), (1.047, 0.4219, 0.0), (-1.047, 0.4219, 0.0), (0.8828, 0.2656, -0.01562), (-0.8828, 0.2656, -0.01562), (0.9531, 0.3438, 0.2891), (-0.9531, 0.3438, 0.2891), (0.8906, 0.3281, 0.1094), (-0.8906, 0.3281, 0.1094), (0.9375, 0.3359, 0.0625), (-0.9375, 0.3359, 0.0625), (1.0, 0.3672, 0.125), (-1.0, 0.3672, 0.125), (0.9609, 0.3516, 0.1719), (-0.9609, 0.3516, 0.1719), (1.016, 0.375, 0.2344), (-1.016, 0.375, 0.2344), (1.055, 0.3828, 0.1875), (-1.055, 0.3828, 0.1875), (1.109, 0.3906, 0.2109), (-1.109, 0.3906, 0.2109), (1.086, 0.3906, 0.2734), (-1.086, 0.3906, 0.2734), (1.023, 0.4844, 0.4375), (-1.023, 0.4844, 0.4375), (1.25, 0.5469, 0.4688), (-1.25, 0.5469, 0.4688), (1.367, 0.5, 0.2969), (-1.367, 0.5, 0.2969), (1.312, 0.5312, 0.05469), (-1.312, 0.5312, 0.05469), (1.039, 0.4922, -0.08594), (-1.039, 0.4922, -0.08594), (0.7891, 0.3281, -0.125), (-0.7891, 0.3281, -0.125), (0.8594, 0.3828, 0.3828), (-0.8594, 0.3828, 0.3828)], [], [(46, 0, 2, 44), (3, 1, 47, 45), (44, 2, 4, 42), (5, 3, 45, 43), (2, 8, 6, 4), (7, 9, 3, 5), (0, 10, 8, 2), (9, 11, 1, 3), (10, 12, 14, 8), (15, 13, 11, 9), (8, 14, 16, 6), (17, 15, 9, 7), (14, 20, 18, 16), (19, 21, 15, 17), (12, 22, 20, 14), (21, 23, 13, 15), (22, 24, 26, 20), (27, 25, 23, 21), (20, 26, 28, 18), (29, 27, 21, 19), (26, 32, 30, 28), (31, 33, 27, 29), (24, 34, 32, 26), (33, 35, 25, 27), (34, 36, 38, 32), (39, 37, 35, 33), (32, 38, 40, 30), (41, 39, 33, 31), (38, 44, 42, 40), (43, 45, 39, 41), (36, 46, 44, 38), (45, 47, 37, 39), (46, 36, 50, 48), (51, 37, 47, 49), (36, 34, 52, 50), (53, 35, 37, 51), (34, 24, 54, 52), (55, 25, 35, 53), (24, 22, 56, 54), (57, 23, 25, 55), (22, 12, 58, 56), (59, 13, 23, 57), (12, 10, 62, 58), (63, 11, 13, 59), (10, 0, 64, 62), (65, 1, 11, 63), (0, 46, 48, 64), (49, 47, 1, 65), (60, 64, 48), (49, 65, 61), (62, 64, 60), (61, 65, 63), (60, 58, 62), (63, 59, 61), (60, 56, 58), (59, 57, 61), (60, 54, 56), (57, 55, 61), (60, 52, 54), (55, 53, 61), (60, 50, 52), (53, 51, 61), (60, 48, 50), (51, 49, 61), (88, 173, 175, 90), (175, 174, 89, 90), (86, 171, 173, 88), (174, 172, 87, 89), (84, 169, 171, 86), (172, 170, 85, 87), (82, 167, 169, 84), (170, 168, 83, 85), (80, 165, 167, 82), (168, 166, 81, 83), (78, 91, 145, 163), (146, 92, 79, 164), (91, 93, 147, 145), (148, 94, 92, 146), (93, 95, 149, 147), (150, 96, 94, 148), (95, 97, 151, 149), (152, 98, 96, 150), (97, 99, 153, 151), (154, 100, 98, 152), (99, 101, 155, 153), (156, 102, 100, 154), (101, 103, 157, 155), (158, 104, 102, 156), (103, 105, 159, 157), (160, 106, 104, 158), (105, 107, 161, 159), (162, 108, 106, 160), (107, 66, 67, 161), (67, 66, 108, 162), (109, 127, 159, 161), (160, 128, 110, 162), (127, 178, 157, 159), (158, 179, 128, 160), (125, 155, 157, 178), (158, 156, 126, 179), (123, 153, 155, 125), (156, 154, 124, 126), (121, 151, 153, 123), (154, 152, 122, 124), (119, 149, 151, 121), (152, 150, 120, 122), (117, 147, 149, 119), (150, 148, 118, 120), (115, 145, 147, 117), (148, 146, 116, 118), (113, 163, 145, 115), (146, 164, 114, 116), (113, 180, 176, 163), (176, 181, 114, 164), (109, 161, 67, 111), (67, 162, 110, 112), (111, 67, 177, 182), (177, 67, 112, 183), (176, 180, 182, 177), (183, 181, 176, 177), (134, 136, 175, 173), (175, 136, 135, 174), (132, 134, 173, 171), (174, 135, 133, 172), (130, 132, 171, 169), (172, 133, 131, 170), (165, 186, 184, 167), (185, 187, 166, 168), (130, 169, 167, 184), (168, 170, 131, 185), (143, 189, 188, 186), (188, 189, 144, 187), (184, 186, 188, 68), (188, 187, 185, 68), (129, 130, 184, 68), (185, 131, 129, 68), (141, 192, 190, 143), (191, 193, 142, 144), (139, 194, 192, 141), (193, 195, 140, 142), (138, 196, 194, 139), (195, 197, 138, 140), (137, 70, 196, 138), (197, 70, 137, 138), (189, 143, 190, 69), (191, 144, 189, 69), (69, 190, 205, 207), (206, 191, 69, 207), (70, 198, 199, 196), (200, 198, 70, 197), (196, 199, 201, 194), (202, 200, 197, 195), (194, 201, 203, 192), (204, 202, 195, 193), (192, 203, 205, 190), (206, 204, 193, 191), (198, 203, 201, 199), (202, 204, 198, 200), (198, 207, 205, 203), (206, 207, 198, 204), (138, 139, 163, 176), (164, 140, 138, 176), (139, 141, 210, 163), (211, 142, 140, 164), (141, 143, 212, 210), (213, 144, 142, 211), (143, 186, 165, 212), (166, 187, 144, 213), (80, 208, 212, 165), (213, 209, 81, 166), (208, 214, 210, 212), (211, 215, 209, 213), (78, 163, 210, 214), (211, 164, 79, 215), (130, 129, 71, 221), (71, 129, 131, 222), (132, 130, 221, 219), (222, 131, 133, 220), (134, 132, 219, 217), (220, 133, 135, 218), (136, 134, 217, 216), (218, 135, 136, 216), (216, 217, 228, 230), (229, 218, 216, 230), (217, 219, 226, 228), (227, 220, 218, 229), (219, 221, 224, 226), (225, 222, 220, 227), (221, 71, 223, 224), (223, 71, 222, 225), (223, 230, 228, 224), (229, 230, 223, 225), (224, 228, 226), (227, 229, 225), (182, 180, 233, 231), (234, 181, 183, 232), (111, 182, 231, 253), (232, 183, 112, 254), (109, 111, 253, 255), (254, 112, 110, 256), (180, 113, 251, 233), (252, 114, 181, 234), (113, 115, 249, 251), (250, 116, 114, 252), (115, 117, 247, 249), (248, 118, 116, 250), (117, 119, 245, 247), (246, 120, 118, 248), (119, 121, 243, 245), (244, 122, 120, 246), (121, 123, 241, 243), (242, 124, 122, 244), (123, 125, 239, 241), (240, 126, 124, 242), (125, 178, 235, 239), (236, 179, 126, 240), (178, 127, 237, 235), (238, 128, 179, 236), (127, 109, 255, 237), (256, 110, 128, 238), (237, 255, 257, 275), (258, 256, 238, 276), (235, 237, 275, 277), (276, 238, 236, 278), (239, 235, 277, 273), (278, 236, 240, 274), (241, 239, 273, 271), (274, 240, 242, 272), (243, 241, 271, 269), (272, 242, 244, 270), (245, 243, 269, 267), (270, 244, 246, 268), (247, 245, 267, 265), (268, 246, 248, 266), (249, 247, 265, 263), (266, 248, 250, 264), (251, 249, 263, 261), (264, 250, 252, 262), (233, 251, 261, 279), (262, 252, 234, 280), (255, 253, 259, 257), (260, 254, 256, 258), (253, 231, 281, 259), (282, 232, 254, 260), (231, 233, 279, 281), (280, 234, 232, 282), (66, 107, 283, 72), (284, 108, 66, 72), (107, 105, 285, 283), (286, 106, 108, 284), (105, 103, 287, 285), (288, 104, 106, 286), (103, 101, 289, 287), (290, 102, 104, 288), (101, 99, 291, 289), (292, 100, 102, 290), (99, 97, 293, 291), (294, 98, 100, 292), (97, 95, 295, 293), (296, 96, 98, 294), (95, 93, 297, 295), (298, 94, 96, 296), (93, 91, 299, 297), (300, 92, 94, 298), (307, 308, 327, 337), (328, 308, 307, 338), (306, 307, 337, 335), (338, 307, 306, 336), (305, 306, 335, 339), (336, 306, 305, 340), (88, 90, 305, 339), (305, 90, 89, 340), (86, 88, 339, 333), (340, 89, 87, 334), (84, 86, 333, 329), (334, 87, 85, 330), (82, 84, 329, 331), (330, 85, 83, 332), (329, 335, 337, 331), (338, 336, 330, 332), (329, 333, 339, 335), (340, 334, 330, 336), (325, 331, 337, 327), (338, 332, 326, 328), (80, 82, 331, 325), (332, 83, 81, 326), (208, 341, 343, 214), (344, 342, 209, 215), (80, 325, 341, 208), (342, 326, 81, 209), (78, 214, 343, 345), (344, 215, 79, 346), (78, 345, 299, 91), (300, 346, 79, 92), (76, 323, 351, 303), (352, 324, 76, 303), (303, 351, 349, 77), (350, 352, 303, 77), (77, 349, 347, 304), (348, 350, 77, 304), (304, 347, 327, 308), (328, 348, 304, 308), (325, 327, 347, 341), (348, 328, 326, 342), (295, 297, 317, 309), (318, 298, 296, 310), (75, 315, 323, 76), (324, 316, 75, 76), (301, 357, 355, 302), (356, 358, 301, 302), (302, 355, 353, 74), (354, 356, 302, 74), (74, 353, 315, 75), (316, 354, 74, 75), (291, 293, 361, 363), (362, 294, 292, 364), (363, 361, 367, 365), (368, 362, 364, 366), (365, 367, 369, 371), (370, 368, 366, 372), (371, 369, 375, 373), (376, 370, 372, 374), (313, 377, 373, 375), (374, 378, 314, 376), (315, 353, 373, 377), (374, 354, 316, 378), (353, 355, 371, 373), (372, 356, 354, 374), (355, 357, 365, 371), (366, 358, 356, 372), (357, 359, 363, 365), (364, 360, 358, 366), (289, 291, 363, 359), (364, 292, 290, 360), (73, 359, 357, 301), (358, 360, 73, 301), (283, 285, 287, 289), (288, 286, 284, 290), (283, 289, 359, 73), (360, 290, 284, 73), (72, 283, 73), (73, 284, 72), (293, 295, 309, 361), (310, 296, 294, 362), (309, 311, 367, 361), (368, 312, 310, 362), (311, 381, 369, 367), (370, 382, 312, 368), (313, 375, 369, 381), (370, 376, 314, 382), (347, 349, 385, 383), (386, 350, 348, 384), (317, 383, 385, 319), (386, 384, 318, 320), (297, 299, 383, 317), (384, 300, 298, 318), (299, 343, 341, 383), (342, 344, 300, 384), (341, 347, 383), (384, 348, 342), (299, 345, 343), (344, 346, 300), (313, 321, 379, 377), (380, 322, 314, 378), (315, 377, 379, 323), (380, 378, 316, 324), (319, 385, 379, 321), (380, 386, 320, 322), (349, 351, 379, 385), (380, 352, 350, 386), (323, 379, 351), (352, 380, 324), (399, 387, 413, 401), (414, 388, 400, 402), (399, 401, 403, 397), (404, 402, 400, 398), (397, 403, 405, 395), (406, 404, 398, 396), (395, 405, 407, 393), (408, 406, 396, 394), (393, 407, 409, 391), (410, 408, 394, 392), (391, 409, 411, 389), (412, 410, 392, 390), (409, 419, 417, 411), (418, 420, 410, 412), (407, 421, 419, 409), (420, 422, 408, 410), (405, 423, 421, 407), (422, 424, 406, 408), (403, 425, 423, 405), (424, 426, 404, 406), (401, 427, 425, 403), (426, 428, 402, 404), (401, 413, 415, 427), (416, 414, 402, 428), (317, 319, 443, 441), (444, 320, 318, 442), (319, 389, 411, 443), (412, 390, 320, 444), (309, 317, 441, 311), (442, 318, 310, 312), (381, 429, 413, 387), (414, 430, 382, 388), (411, 417, 439, 443), (440, 418, 412, 444), (437, 445, 443, 439), (444, 446, 438, 440), (433, 445, 437, 435), (438, 446, 434, 436), (431, 447, 445, 433), (446, 448, 432, 434), (429, 447, 431, 449), (432, 448, 430, 450), (413, 429, 449, 415), (450, 430, 414, 416), (311, 447, 429, 381), (430, 448, 312, 382), (311, 441, 445, 447), (446, 442, 312, 448), (441, 443, 445), (446, 444, 442), (415, 449, 451, 475), (452, 450, 416, 476), (449, 431, 461, 451), (462, 432, 450, 452), (431, 433, 459, 461), (460, 434, 432, 462), (433, 435, 457, 459), (458, 436, 434, 460), (435, 437, 455, 457), (456, 438, 436, 458), (437, 439, 453, 455), (454, 440, 438, 456), (439, 417, 473, 453), (474, 418, 440, 454), (427, 415, 475, 463), (476, 416, 428, 464), (425, 427, 463, 465), (464, 428, 426, 466), (423, 425, 465, 467), (466, 426, 424, 468), (421, 423, 467, 469), (468, 424, 422, 470), (419, 421, 469, 471), (470, 422, 420, 472), (417, 419, 471, 473), (472, 420, 418, 474), (457, 455, 479, 477), (480, 456, 458, 478), (477, 479, 481, 483), (482, 480, 478, 484), (483, 481, 487, 485), (488, 482, 484, 486), (485, 487, 489, 491), (490, 488, 486, 492), (463, 475, 485, 491), (486, 476, 464, 492), (451, 483, 485, 475), (486, 484, 452, 476), (451, 461, 477, 483), (478, 462, 452, 484), (457, 477, 461, 459), (462, 478, 458, 460), (453, 473, 479, 455), (480, 474, 454, 456), (471, 481, 479, 473), (480, 482, 472, 474), (469, 487, 481, 471), (482, 488, 470, 472), (467, 489, 487, 469), (488, 490, 468, 470), (465, 491, 489, 467), (490, 492, 466, 468), (463, 491, 465), (466, 492, 464), (391, 389, 503, 501), (504, 390, 392, 502), (393, 391, 501, 499), (502, 392, 394, 500), (395, 393, 499, 497), (500, 394, 396, 498), (397, 395, 497, 495), (498, 396, 398, 496), (399, 397, 495, 493), (496, 398, 400, 494), (387, 399, 493, 505), (494, 400, 388, 506), (493, 501, 503, 505), (504, 502, 494, 506), (493, 495, 499, 501), (500, 496, 494, 502), (495, 497, 499), (500, 498, 496), (313, 381, 387, 505), (388, 382, 314, 506), (313, 505, 503, 321), (504, 506, 314, 322), (319, 321, 503, 389), (504, 322, 320, 390)])
me_suzanne.polygons.foreach_set('use_smooth', [True] * 500)
me_suzanne.use_remesh_preserve_volume = False
me_suzanne.use_remesh_preserve_attributes = False
me_suzanne.use_mirror_vertex_groups = False
me_suzanne.update()
me_mesh_001 = bpy.data.meshes.new('Mesh.001')
me_mesh_001.from_pydata([(0.1376, 1.071e-08, -0.1376), (0.1797, 5.353e-09, -0.07445), (0.1946, -6.381e-16, 8.504e-09), (0.1797, -5.353e-09, 0.07445), (0.1376, -1.071e-08, 0.1376), (0.07445, -2.141e-08, 0.1797), (-9.741e-08, -2.141e-08, 0.1946), (-5.875e-08, 2.141e-08, -0.1946), (0.07445, 2.141e-08, -0.1797), (0.3318, 5.353e-09, -0.0468), (0.3318, -5.353e-09, 0.0468), (0.2488, -5.353e-09, 0.0468), (0.2488, 5.353e-09, -0.0468), (0.3318, -5.353e-09, 0.08675), (0.3318, 5.353e-09, -0.08675), (0.4376, 0.0, 0.0), (-0.07445, -2.141e-08, 0.1797), (-0.07445, 2.141e-08, -0.1797), (-0.1376, 1.071e-08, -0.1376), (-0.1797, 5.353e-09, -0.07445), (-0.1946, -1.276e-15, 2.087e-08), (-0.1797, -5.353e-09, 0.07445), (-0.1376, -1.071e-08, 0.1376), (5.171e-08, -4.282e-08, 0.4376), (0.08675, -2.141e-08, 0.3318), (-0.08675, -2.141e-08, 0.3318), (0.0468, -2.141e-08, 0.2488), (-0.0468, -2.141e-08, 0.2488), (-0.0468, -2.141e-08, 0.3318), (0.0468, -2.141e-08, 0.3318), (-0.0468, 2.141e-08, -0.3318), (0.0468, 2.141e-08, -0.3318), (0.0468, 2.141e-08, -0.2488), (-0.0468, 2.141e-08, -0.2488), (0.08675, 2.141e-08, -0.3318), (-0.08675, 2.141e-08, -0.3318), (4.711e-08, 4.282e-08, -0.4376), (-0.4376, 1.021e-14, -9.883e-08), (-0.3318, -5.353e-09, 0.08675), (-0.3318, 5.353e-09, -0.08675), (-0.2488, -5.353e-09, 0.0468), (-0.2488, 5.353e-09, -0.0468), (-0.3318, 5.353e-09, -0.0468), (-0.3318, -5.353e-09, 0.0468), (-0.08264, -7.056e-09, 0.08264), (-0.108, -3.528e-09, 0.04472), (-0.1169, -8.412e-16, 1.254e-08), (-0.108, 3.528e-09, -0.04472), (-0.08264, 7.056e-09, -0.08264), (-0.04472, 7.056e-09, -0.108), (-0.04472, -7.056e-09, 0.108), (0.04472, 7.056e-09, -0.108), (-3.529e-08, 7.056e-09, -0.1169), (-5.851e-08, -7.056e-09, 0.1169), (0.04472, -7.056e-09, 0.108), (0.08264, -7.056e-09, 0.08264), (0.108, -3.528e-09, 0.04472), (0.1169, -4.206e-16, 5.108e-09), (0.108, 3.528e-09, -0.04472), (0.08264, 7.056e-09, -0.08264), (3.725e-08, -2.141e-08, 0.2488)], [(0, 1), (1, 2), (2, 3), (3, 4), (4, 5), (5, 6), (7, 8), (0, 8), (10, 11), (9, 12), (11, 12), (10, 13), (9, 14), (13, 15), (14, 15), (16, 22), (17, 18), (18, 19), (19, 20), (20, 21), (21, 22), (7, 17), (6, 16), (23, 24), (23, 25), (24, 29), (25, 28), (26, 29), (27, 28), (31, 32), (30, 33), (32, 33), (31, 34), (30, 35), (34, 36), (35, 36), (37, 38), (37, 39), (38, 43), (39, 42), (40, 41), (40, 43), (41, 42), (50, 53), (49, 52), (44, 45), (45, 46), (46, 47), (47, 48), (48, 49), (44, 50), (51, 59), (51, 52), (53, 54), (54, 55), (55, 56), (56, 57), (57, 58), (58, 59), (26, 60), (27, 60), (23, 60)], [])
me_mesh_001.use_remesh_preserve_volume = False
me_mesh_001.use_remesh_preserve_attributes = False
me_mesh_001.use_mirror_vertex_groups = False
me_mesh_001.update()
me_mesh = bpy.data.meshes.new('Mesh')
me_mesh.from_pydata([(0.2103, -0.00121, 0.2103), (0.1138, -0.00121, 0.2747), (-3.07e-08, -0.00121, 0.2973), (-0.1138, -0.00121, 0.2747), (-0.2103, -0.00121, 0.2103), (-0.2747, -0.00121, 0.1138), (-0.2973, -0.00121, -1.681e-07), (0.2973, -0.00121, -1.09e-07), (0.2747, -0.00121, 0.1138), (0.07153, -0.00121, 0.5071), (-0.07153, -0.00121, 0.5071), (-0.07153, -0.00121, 0.3803), (0.07153, -0.00121, 0.3803), (-0.1326, -0.00121, 0.5071), (0.1326, -0.00121, 0.5071), (-3.07e-08, -0.00121, 0.6688), (-0.2747, -0.00121, -0.1138), (0.2747, -0.00121, -0.1138), (0.2103, -0.00121, -0.2103), (0.1138, -0.00121, -0.2747), (-9.031e-08, -0.00121, -0.2973), (-0.1138, -0.00121, -0.2747), (-0.2103, -0.00121, -0.2103), (-0.6688, -0.00121, 5.982e-08), (-0.5071, -0.00121, 0.1326), (-0.5071, -0.00121, -0.1326), (-0.3803, -0.00121, 0.07153), (-0.3803, -0.00121, -0.07153), (-0.5071, -0.00121, -0.07153), (-0.5071, -0.00121, 0.07153), (0.5071, -0.00121, -0.07153), (0.5071, -0.00121, 0.07153), (0.3803, -0.00121, 0.07153), (0.3803, -0.00121, -0.07153), (0.5071, -0.00121, 0.1326), (0.5071, -0.00121, -0.1326), (0.6688, -0.00121, 5.279e-08), (1.481e-07, -0.00121, -0.6688), (-0.1326, -0.00121, -0.5071), (0.1326, -0.00121, -0.5071), (-0.07153, -0.00121, -0.3803), (0.07153, -0.00121, -0.3803), (0.07153, -0.00121, -0.5071), (-0.07153, -0.00121, -0.5071)], [(0, 1), (1, 2), (2, 3), (3, 4), (4, 5), (5, 6), (7, 8), (0, 8), (10, 11), (9, 12), (11, 12), (10, 13), (9, 14), (13, 15), (14, 15), (16, 22), (17, 18), (18, 19), (19, 20), (20, 21), (21, 22), (7, 17), (6, 16), (23, 24), (23, 25), (24, 29), (25, 28), (26, 27), (26, 29), (27, 28), (31, 32), (30, 33), (32, 33), (31, 34), (30, 35), (34, 36), (35, 36), (37, 38), (37, 39), (38, 43), (39, 42), (40, 41), (40, 43), (41, 42)], [])
me_mesh.use_remesh_preserve_volume = False
me_mesh.use_remesh_preserve_attributes = False
me_mesh.use_mirror_vertex_groups = False
me_mesh.update()
me_mesh_004 = bpy.data.meshes.new('Mesh.004')
me_mesh_004.from_pydata([(0.1376, 1.071e-08, -0.1376), (0.1797, 5.353e-09, -0.07445), (0.1946, -6.381e-16, 8.504e-09), (0.1797, -5.353e-09, 0.07445), (0.1376, -1.071e-08, 0.1376), (0.07445, -2.141e-08, 0.1797), (-9.741e-08, -2.141e-08, 0.1946), (-5.875e-08, 2.141e-08, -0.1946), (0.07445, 2.141e-08, -0.1797), (0.3318, 5.353e-09, -0.0468), (0.3318, -5.353e-09, 0.0468), (0.2488, -5.353e-09, 0.0468), (0.2488, 5.353e-09, -0.0468), (0.3318, -5.353e-09, 0.08675), (0.3318, 5.353e-09, -0.08675), (0.4376, 0.0, 0.0), (-0.07445, -2.141e-08, 0.1797), (-0.07445, 2.141e-08, -0.1797), (-0.1376, 1.071e-08, -0.1376), (-0.1797, 5.353e-09, -0.07445), (-0.1946, -1.276e-15, 2.087e-08), (-0.1797, -5.353e-09, 0.07445), (-0.1376, -1.071e-08, 0.1376), (5.171e-08, -4.282e-08, 0.4376), (0.08675, -2.141e-08, 0.3318), (-0.08675, -2.141e-08, 0.3318), (0.0468, -2.141e-08, 0.2488), (-0.0468, -2.141e-08, 0.2488), (-0.0468, -2.141e-08, 0.3318), (0.0468, -2.141e-08, 0.3318), (-0.0468, 2.141e-08, -0.3318), (0.0468, 2.141e-08, -0.3318), (0.0468, 2.141e-08, -0.2488), (-0.0468, 2.141e-08, -0.2488), (0.08675, 2.141e-08, -0.3318), (-0.08675, 2.141e-08, -0.3318), (4.711e-08, 4.282e-08, -0.4376), (-0.4376, 1.021e-14, -9.883e-08), (-0.3318, -5.353e-09, 0.08675), (-0.3318, 5.353e-09, -0.08675), (-0.2488, -5.353e-09, 0.0468), (-0.2488, 5.353e-09, -0.0468), (-0.3318, 5.353e-09, -0.0468), (-0.3318, -5.353e-09, 0.0468), (-0.08264, -7.056e-09, 0.08264), (-0.108, -3.528e-09, 0.04472), (-0.1169, -8.412e-16, 1.254e-08), (-0.108, 3.528e-09, -0.04472), (-0.08264, 7.056e-09, -0.08264), (-0.04472, 7.056e-09, -0.108), (-0.04472, -7.056e-09, 0.108), (0.04472, 7.056e-09, -0.108), (-3.529e-08, 7.056e-09, -0.1169), (-5.851e-08, -7.056e-09, 0.1169), (0.04472, -7.056e-09, 0.108), (0.08264, -7.056e-09, 0.08264), (0.108, -3.528e-09, 0.04472), (0.1169, -4.206e-16, 5.108e-09), (0.108, 3.528e-09, -0.04472), (0.08264, 7.056e-09, -0.08264), (3.725e-08, -2.141e-08, 0.2488)], [(0, 1), (1, 2), (2, 3), (3, 4), (4, 5), (5, 6), (7, 8), (0, 8), (10, 11), (9, 12), (11, 12), (10, 13), (9, 14), (13, 15), (14, 15), (16, 22), (17, 18), (18, 19), (19, 20), (20, 21), (21, 22), (7, 17), (6, 16), (23, 24), (23, 25), (24, 29), (25, 28), (26, 29), (27, 28), (31, 32), (30, 33), (32, 33), (31, 34), (30, 35), (34, 36), (35, 36), (37, 38), (37, 39), (38, 43), (39, 42), (40, 41), (40, 43), (41, 42), (50, 53), (49, 52), (44, 45), (45, 46), (46, 47), (47, 48), (48, 49), (44, 50), (51, 59), (51, 52), (53, 54), (54, 55), (55, 56), (56, 57), (57, 58), (58, 59), (26, 60), (27, 60), (23, 60)], [])
me_mesh_004.use_remesh_preserve_volume = False
me_mesh_004.use_remesh_preserve_attributes = False
me_mesh_004.use_mirror_vertex_groups = False
me_mesh_004.update()
me_mesh_005 = bpy.data.meshes.new('Mesh.005')
me_mesh_005.from_pydata([(0.2103, 0.001302, 0.2103), (0.1138, 0.001302, 0.2747), (0.0, 0.001302, 0.2973), (-0.1138, 0.001302, 0.2747), (-0.2103, 0.001302, 0.2103), (-0.2747, 0.001302, 0.1138), (-0.2973, 0.001302, -1.897e-07), (0.2973, 0.001302, -1.509e-07), (0.2747, 0.001302, 0.1138), (0.07153, 0.001302, 0.5071), (-0.07153, 0.001302, 0.5071), (-0.07153, 0.001302, 0.3803), (0.07153, 0.001302, 0.3803), (-0.1326, 0.001302, 0.5071), (0.1326, 0.001302, 0.5071), (0.0, 0.001302, 0.6688), (-0.2747, 0.001302, -0.1138), (0.2747, 0.001302, -0.1138), (0.2103, 0.001302, -0.2103), (0.1138, 0.001302, -0.2747), (-5.96e-08, 0.001302, -0.2973), (-0.1138, 0.001302, -0.2747), (-0.2103, 0.001302, -0.2103), (-0.6688, 0.001302, 5.097e-08), (-0.5071, 0.001302, 0.1326), (-0.5071, 0.001302, -0.1326), (-0.3803, 0.001302, 0.07153), (-0.3803, 0.001302, -0.07153), (-0.5071, 0.001302, -0.07153), (-0.5071, 0.001302, 0.07153), (0.5071, 0.001302, -0.07153), (0.5071, 0.001302, 0.07153), (0.3803, 0.001302, 0.07153), (0.3803, 0.001302, -0.07153), (0.5071, 0.001302, 0.1326), (0.5071, 0.001302, -0.1326), (0.6688, 0.001302, -1.84e-09), (1.788e-07, 0.001302, -0.6688), (-0.1326, 0.001302, -0.5071), (0.1326, 0.001302, -0.5071), (-0.07153, 0.001302, -0.3803), (0.07153, 0.001302, -0.3803), (0.07153, 0.001302, -0.5071), (-0.07153, 0.001302, -0.5071)], [(0, 1), (1, 2), (2, 3), (3, 4), (4, 5), (5, 6), (7, 8), (0, 8), (10, 11), (9, 12), (11, 12), (10, 13), (9, 14), (13, 15), (14, 15), (16, 22), (17, 18), (18, 19), (19, 20), (20, 21), (21, 22), (7, 17), (6, 16), (23, 24), (23, 25), (24, 29), (25, 28), (26, 27), (26, 29), (27, 28), (31, 32), (30, 33), (32, 33), (31, 34), (30, 35), (34, 36), (35, 36), (37, 38), (37, 39), (38, 43), (39, 42), (40, 41), (40, 43), (41, 42)], [])
me_mesh_005.use_remesh_preserve_volume = False
me_mesh_005.use_remesh_preserve_attributes = False
me_mesh_005.use_mirror_vertex_groups = False
me_mesh_005.update()
me_cube_003 = bpy.data.meshes.new('Cube.003')
me_cube_003.from_pydata([(-1.0, -1.0, -1.0), (-1.0, 1.0, -1.0), (1.0, 1.0, -1.0), (1.0, -1.0, -1.0), (-1.0, -1.0, 0.0), (-1.0, 1.0, 0.0), (1.0, 1.0, 0.0), (1.0, -1.0, 0.0), (-1.0, 1.0, -0.9566), (1.0, 1.0, -0.9566), (1.0, -1.0, -0.9566), (-1.0, -1.0, -0.9566), (-1.5, -1.0, -1.0), (-1.5, 1.0, -1.0), (1.5, 1.0, -1.0), (1.5, -1.0, -1.0), (-1.5, 1.0, -0.9639), (1.5, 1.0, -0.9639), (1.5, -1.0, -0.9639), (-1.5, -1.0, -0.9639)], [], [(9, 10, 18, 17), (8, 9, 2, 1), (11, 8, 16, 19), (10, 11, 0, 3), (0, 1, 2, 3), (7, 4, 11, 10), (6, 7, 10, 9), (5, 6, 9, 8), (4, 5, 8, 11), (19, 16, 13, 12), (17, 18, 15, 14), (0, 11, 19, 12), (3, 2, 14, 15), (10, 3, 15, 18), (2, 9, 17, 14), (1, 0, 12, 13), (8, 1, 13, 16)])
me_cube_003.use_remesh_preserve_volume = False
me_cube_003.use_remesh_preserve_attributes = False
me_cube_003.use_mirror_vertex_groups = False
me_cube_003.update()
me_cube_001 = bpy.data.meshes.new('Cube.001')
me_cube_001.from_pydata([(-1.0, -1.0, -1.0), (-1.0, 1.0, -1.0), (1.0, 1.0, -1.0), (1.0, -1.0, -1.0), (-1.0, -1.0, 0.0), (-1.0, 1.0, 0.0), (1.0, 1.0, 0.0), (1.0, -1.0, 0.0), (-1.0, 1.0, -0.9566), (1.0, 1.0, -0.9566), (1.0, -1.0, -0.9566), (-1.0, -1.0, -0.9566), (-1.5, -1.0, -1.0), (-1.5, 1.0, -1.0), (1.5, 1.0, -1.0), (1.5, -1.0, -1.0), (-1.5, 1.0, -0.9639), (1.5, 1.0, -0.9639), (1.5, -1.0, -0.9639), (-1.5, -1.0, -0.9639)], [], [(9, 10, 18, 17), (8, 9, 2, 1), (11, 8, 16, 19), (10, 11, 0, 3), (0, 1, 2, 3), (7, 4, 11, 10), (6, 7, 10, 9), (5, 6, 9, 8), (4, 5, 8, 11), (19, 16, 13, 12), (17, 18, 15, 14), (0, 11, 19, 12), (3, 2, 14, 15), (10, 3, 15, 18), (2, 9, 17, 14), (1, 0, 12, 13), (8, 1, 13, 16)])
me_cube_001.use_remesh_preserve_volume = False
me_cube_001.use_remesh_preserve_attributes = False
me_cube_001.use_mirror_vertex_groups = False
me_cube_001.update()
me_cube_002 = bpy.data.meshes.new('Cube.002')
me_cube_002.from_pydata([(-1.0, -1.0, -1.0), (-1.0, 1.0, -1.0), (1.0, 1.0, -1.0), (1.0, -1.0, -1.0), (-1.0, -1.0, 1.0), (-1.0, 1.0, 1.0), (1.0, 1.0, 1.0), (1.0, -1.0, 1.0)], [], [(4, 5, 1, 0), (5, 6, 2, 1), (6, 7, 3, 2), (7, 4, 0, 3), (0, 1, 2, 3), (7, 6, 5, 4)])
me_cube_002.use_remesh_preserve_volume = False
me_cube_002.use_remesh_preserve_attributes = False
me_cube_002.use_mirror_vertex_groups = False
me_cube_002.update()
me_cube_004 = bpy.data.meshes.new('Cube.004')
me_cube_004.from_pydata([(-1.0, -1.0, -1.0), (-1.0, 1.0, -1.0), (1.0, 1.0, -1.0), (1.0, -1.0, -1.0), (-1.0, -1.0, 1.0), (-1.0, 1.0, 1.0), (1.0, 1.0, 1.0), (1.0, -1.0, 1.0)], [], [(4, 5, 1, 0), (5, 6, 2, 1), (6, 7, 3, 2), (7, 4, 0, 3), (0, 1, 2, 3), (7, 6, 5, 4)])
me_cube_004.use_remesh_preserve_volume = False
me_cube_004.use_remesh_preserve_attributes = False
me_cube_004.use_mirror_vertex_groups = False
me_cube_004.update()
me_cone = bpy.data.meshes.new('Cone')
me_cone.from_pydata([(0.0, 1.0, -1.0), (0.0, 0.0, 1.0), (0.1951, 0.9808, -1.0), (0.3827, 0.9239, -1.0), (0.5556, 0.8315, -1.0), (0.7071, 0.7071, -1.0), (0.8315, 0.5556, -1.0), (0.9239, 0.3827, -1.0), (0.9808, 0.1951, -1.0), (1.0, 7.55e-08, -1.0), (0.9808, -0.1951, -1.0), (0.9239, -0.3827, -1.0), (0.8315, -0.5556, -1.0), (0.7071, -0.7071, -1.0), (0.5556, -0.8315, -1.0), (0.3827, -0.9239, -1.0), (0.1951, -0.9808, -1.0), (-3.258e-07, -1.0, -1.0), (-0.1951, -0.9808, -1.0), (-0.3827, -0.9239, -1.0), (-0.5556, -0.8315, -1.0), (-0.7071, -0.7071, -1.0), (-0.8315, -0.5556, -1.0), (-0.9239, -0.3827, -1.0), (-0.9808, -0.1951, -1.0), (-1.0, 9.656e-07, -1.0), (-0.9808, 0.1951, -1.0), (-0.9239, 0.3827, -1.0), (-0.8315, 0.5556, -1.0), (-0.7071, 0.7071, -1.0), (-0.5556, 0.8315, -1.0), (-0.3827, 0.9239, -1.0), (-0.1951, 0.9808, -1.0)], [], [(31, 1, 32), (0, 1, 2), (30, 1, 31), (29, 1, 30), (28, 1, 29), (27, 1, 28), (26, 1, 27), (25, 1, 26), (24, 1, 25), (23, 1, 24), (22, 1, 23), (21, 1, 22), (20, 1, 21), (19, 1, 20), (18, 1, 19), (17, 1, 18), (16, 1, 17), (15, 1, 16), (14, 1, 15), (13, 1, 14), (12, 1, 13), (11, 1, 12), (10, 1, 11), (9, 1, 10), (8, 1, 9), (7, 1, 8), (6, 1, 7), (5, 1, 6), (4, 1, 5), (3, 1, 4), (32, 1, 0), (2, 1, 3), (0, 2, 3, 4, 5, 6, 7, 8, 9, 10, 11, 12, 13, 14, 15, 16, 17, 18, 19, 20, 21, 22, 23, 24, 25, 26, 27, 28, 29, 30, 31, 32)])
me_cone.polygons.foreach_set('use_smooth', [True] * 33)
me_cone.use_remesh_preserve_volume = False
me_cone.use_remesh_preserve_attributes = False
me_cone.use_mirror_vertex_groups = False
me_cone.update()
arm_camera_dolly_rig = bpy.data.armatures.new('Camera_Dolly_Rig')  # bones are not reproduced
arm_camera_crane_rig = bpy.data.armatures.new('Camera_Crane_Rig')  # bones are not reproduced

# ---- objects
ob_roof_tile = bpy.data.objects.new('Roof Tile', me_cube_005)
ob_floor_tile = bpy.data.objects.new('Floor Tile', me_cube_000)
ob_sphere = bpy.data.objects.new('Sphere', me_sphere)
ob_cube = bpy.data.objects.new('Cube', me_cube)
ob_suzanne = bpy.data.objects.new('Suzanne', me_suzanne)
ob_camera_shape = bpy.data.objects.new('camera_shape', me_mesh_001)
ob_root_shape = bpy.data.objects.new('Root_shape', me_mesh)
ob_camera_dolly_rig = bpy.data.objects.new('Camera_Dolly_Rig', arm_camera_dolly_rig)
ob_camera_dolly = bpy.data.objects.new('Camera_dolly', cam_camera_dolly)
ob_camera_shape_001 = bpy.data.objects.new('camera_shape.001', me_mesh_004)
ob_root_shape_001 = bpy.data.objects.new('Root_shape.001', me_mesh_005)
ob_camera_crane_rig = bpy.data.objects.new('Camera_Crane_Rig', arm_camera_crane_rig)
ob_camera_crane = bpy.data.objects.new('Camera_crane', cam_camera_crane)
ob_wall_x_axis_molded = bpy.data.objects.new('Wall X Axis Molded', me_cube_003)
ob_wall_y_axis_molded = bpy.data.objects.new('Wall Y Axis Molded', me_cube_001)
ob_wall_y_axis = bpy.data.objects.new('Wall Y Axis', me_cube_002)
ob_wall_x_axis = bpy.data.objects.new('Wall X Axis', me_cube_004)
ob_cone = bpy.data.objects.new('Cone', me_cone)
ob_sun = bpy.data.objects.new('Sun', light_sun)
ob_fill_light = bpy.data.objects.new('Fill Light', light_area_002)
ob_area_001 = bpy.data.objects.new('Area.001', light_area_001)
ob_key_light = bpy.data.objects.new('Key Light', light_area)

# ---- transforms, parenting, visibility, modifiers, constraints
ob_roof_tile.location = (-1.0, 0.0, 3.0)
ob_roof_tile.lineart.crease_threshold = 0.0
ob_floor_tile.location = (-1.0, 0.0, 0.0)
ob_floor_tile.lineart.crease_threshold = 0.0
ob_sphere.location = (0.7952, 0.6531, 1.0)
ob_sphere.lineart.crease_threshold = 0.0
_m = ob_sphere.modifiers.new('Subsurf', 'SUBSURF')
_m.uv_smooth = 'PRESERVE_CORNERS'
_m.quality = 2
_m.show_only_control_edges = False
ob_cube.location = (-1.317, 0.3386, 1.0)
ob_cube.rotation_euler = (0.0, -0.0, 0.5923)
ob_cube.lineart.crease_threshold = 0.0
ob_suzanne.location = (-0.1372, -1.057, 0.5587)
ob_suzanne.rotation_euler = (-0.5848, -0.0, -0.1789)
ob_suzanne.lineart.crease_threshold = 0.0
ob_camera_shape.location = (0.0, 0.0, 0.0)
ob_camera_shape.scale = (1.897, 1.897, 1.897)
ob_camera_shape.empty_display_type = 'ARROWS'
ob_camera_shape.lineart.crease_threshold = 0.0
ob_root_shape.location = (0.0, 0.0, 0.0)
ob_root_shape.rotation_euler = (-1.571, -2.22e-16, 2.22e-16)
ob_root_shape.scale = (2.555, 2.555, 2.555)
ob_root_shape.empty_display_type = 'ARROWS'
ob_root_shape.lineart.crease_threshold = 0.0
ob_camera_dolly_rig.location = (0.0, 0.0, 0.0)
ob_camera_dolly_rig.empty_display_type = 'ARROWS'
ob_camera_dolly_rig.lineart.crease_threshold = 0.0
ob_camera_dolly.parent = ob_camera_dolly_rig
ob_camera_dolly.matrix_parent_inverse = Matrix(((1.0, 0.0, -5.524e-07, 7.399e-06), (1.137e-13, 1.0, 0.0, -2.0), (5.524e-07, 0.0, 1.0, -3.0), (0.0, 0.0, 0.0, 1.0)))
ob_camera_dolly.location = (-5.762e-06, -2.384e-07, 3.0)
ob_camera_dolly.rotation_euler = (1.571, 5.086e-07, 1.192e-07)
ob_camera_dolly.empty_display_type = 'ARROWS'
ob_camera_dolly.lineart.crease_threshold = 0.0
ob_camera_shape_001.location = (0.0, 0.0, 0.0)
ob_camera_shape_001.scale = (1.897, 1.897, 1.897)
ob_camera_shape_001.empty_display_type = 'ARROWS'
ob_camera_shape_001.lineart.crease_threshold = 0.0
ob_root_shape_001.location = (0.0, 0.0, 0.0)
ob_root_shape_001.scale = (2.555, 2.555, 2.555)
ob_root_shape_001.empty_display_type = 'ARROWS'
ob_root_shape_001.lineart.crease_threshold = 0.0
ob_camera_crane_rig.location = (0.0, 0.0, 0.0)
ob_camera_crane_rig.empty_display_type = 'ARROWS'
ob_camera_crane_rig.display_type = 'WIRE'
ob_camera_crane_rig.lineart.crease_threshold = 0.0
ob_camera_crane.parent = ob_camera_crane_rig
ob_camera_crane.matrix_parent_inverse = Matrix(((1.0, 8.527e-14, -2.842e-14, -5.96e-07), (-8.527e-14, 1.0, -5.96e-08, 0.5), (1.776e-14, -2.98e-08, 1.0, -3.0), (0.0, 0.0, 0.0, 1.0)))
ob_camera_crane.location = (0.0, -2.5, 3.0)
ob_camera_crane.rotation_euler = (1.571, -0.0, 1.192e-07)
ob_camera_crane.empty_display_type = 'ARROWS'
ob_camera_crane.lineart.crease_threshold = 0.0
ob_wall_x_axis_molded.location = (0.0, 0.0, 1.5)
ob_wall_x_axis_molded.scale = (0.015, 1.0, 1.5)
ob_wall_x_axis_molded.lineart.crease_threshold = 0.0
_m = ob_wall_x_axis_molded.modifiers.new('Mirror', 'MIRROR')
_m.use_axis = (False, False, True)
ob_wall_y_axis_molded.location = (0.0, 0.0, 1.5)
ob_wall_y_axis_molded.scale = (0.015, 1.0, 1.5)
ob_wall_y_axis_molded.lineart.crease_threshold = 0.0
_m = ob_wall_y_axis_molded.modifiers.new('Mirror', 'MIRROR')
_m.use_axis = (False, False, True)
ob_wall_y_axis.location = (0.0, 0.0, 1.5)
ob_wall_y_axis.scale = (0.015, 1.0, 1.5)
ob_wall_y_axis.lineart.crease_threshold = 0.0
ob_wall_x_axis.location = (0.0, 0.0, 1.5)
ob_wall_x_axis.scale = (0.015, 1.0, 1.5)
ob_wall_x_axis.lineart.crease_threshold = 0.0
ob_cone.location = (0.0, 3.005, 1.597)
ob_cone.scale = (1.391, 1.391, 1.391)
ob_cone.lineart.crease_threshold = 0.0
ob_sun.location = (3.563, -0.8139, 5.0)
ob_sun.rotation_euler = (0.0, 0.3491, 0.0)
ob_sun.lineart.crease_threshold = 0.0
ob_fill_light.location = (-3.0, 1.0, 1.0)
ob_fill_light.rotation_euler = (1.564, 10.41, 4.405)
ob_fill_light.lineart.crease_threshold = 0.0
ob_area_001.location = (50.0, -20.0, -6.0)
ob_area_001.rotation_euler = (0.0, 5.498, 0.0)
ob_area_001.lineart.crease_threshold = 0.0
ob_key_light.location = (2.0, -1.0, 2.0)
ob_key_light.rotation_euler = (0.7887, 0.7887, 0.6201)
ob_key_light.lineart.crease_threshold = 0.0

# ---- collection membership
col_collection_3.objects.link(ob_roof_tile)
col_collection_3.objects.link(ob_floor_tile)
col_collection_6.objects.link(ob_sphere)
col_collection_6.objects.link(ob_cube)
col_collection_6.objects.link(ob_suzanne)
col_collection_8.objects.link(ob_camera_shape)
col_collection_8.objects.link(ob_root_shape)
col_collection_8.objects.link(ob_camera_dolly_rig)
col_collection_8.objects.link(ob_camera_dolly)
col_collection_9.objects.link(ob_camera_shape_001)
col_collection_9.objects.link(ob_root_shape_001)
col_collection_9.objects.link(ob_camera_crane_rig)
col_collection_9.objects.link(ob_camera_crane)
col_collection_12.objects.link(ob_wall_x_axis_molded)
col_collection_13.objects.link(ob_wall_y_axis_molded)
col_collection_14.objects.link(ob_wall_y_axis)
col_collection_15.objects.link(ob_wall_x_axis)
col_collection_16.objects.link(ob_cone)
col_collection_16.objects.link(ob_sun)
col_collection_17.objects.link(ob_fill_light)
col_collection_17.objects.link(ob_area_001)
col_collection_17.objects.link(ob_key_light)

# ---- scene / render settings (as saved in the file)
scene.camera = ob_camera_crane
scene.frame_start = 1; scene.frame_end = 250; scene.frame_set(1)
scene.render.engine = 'BLENDER_EEVEE_NEXT'
scene.render.resolution_percentage = 50
scene.render.dither_intensity = 0.0
scene.render.use_stamp_time = False
scene.render.use_stamp_frame = False
scene.render.use_stamp_scene = False
scene.render.use_stamp_note = True
scene.render.use_stamp_filename = False
scene.render.use_stamp = True
scene.render.stamp_font_size = 24
scene.render.stamp_foreground = (0.0, 0.0, 0.0, 1.0)
scene.cycles.use_denoising = False
scene.cycles.samples = 10
scene.cycles.sampling_pattern = 'TABULATED_SOBOL'
scene.cycles.light_sampling_threshold = 0.0
scene.cycles.use_adaptive_sampling = False
scene.cycles.use_light_tree = False
scene.cycles.blur_glossy = 0.0
scene.cycles.pixel_filter_type = 'GAUSSIAN'
scene.cycles.sample_clamp_indirect = 0.0
scene.view_settings.view_transform = 'Standard'
bpy.context.view_layer.update()
